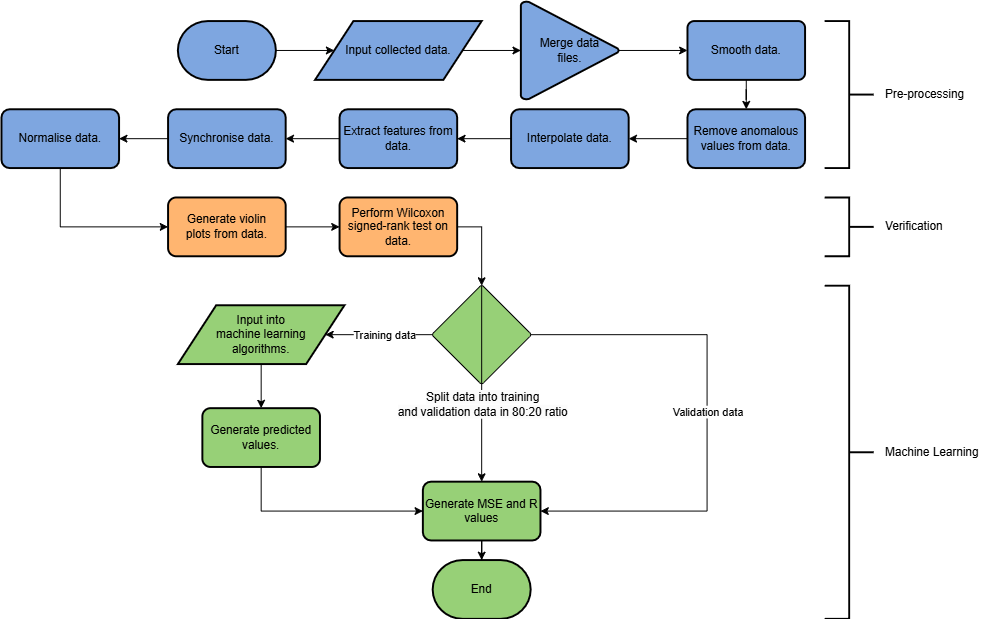

The diagram above was exported from draw.io. Its source (the exported page's mxGraphModel, read from the mxfile embedded in the PNG):
<mxGraphModel dx="2071" dy="772" grid="1" gridSize="10" guides="1" tooltips="1" connect="1" arrows="1" fold="1" page="1" pageScale="1" pageWidth="850" pageHeight="1100" math="0" shadow="0">
  <root>
    <mxCell id="0" />
    <mxCell id="1" parent="0" />
    <mxCell id="0zxr3URinevHNIQY81pl-1" value="" style="edgeStyle=orthogonalEdgeStyle;rounded=0;orthogonalLoop=1;jettySize=auto;html=1;" parent="1" source="_vE03tt9DFnXl-MK95jD-24" target="0FL6Za24115D7KX3AY-h-31" edge="1">
      <mxGeometry relative="1" as="geometry" />
    </mxCell>
    <mxCell id="_vE03tt9DFnXl-MK95jD-4" style="edgeStyle=orthogonalEdgeStyle;rounded=0;orthogonalLoop=1;jettySize=auto;html=1;fillColor=#7EA6E0;" parent="1" source="_vE03tt9DFnXl-MK95jD-2" target="_vE03tt9DFnXl-MK95jD-3" edge="1">
      <mxGeometry relative="1" as="geometry" />
    </mxCell>
    <mxCell id="_vE03tt9DFnXl-MK95jD-2" value="Start" style="strokeWidth=2;html=1;shape=mxgraph.flowchart.terminator;whiteSpace=wrap;fillColor=#7EA6E0;" parent="1" vertex="1">
      <mxGeometry x="130" y="330" width="100" height="60" as="geometry" />
    </mxCell>
    <mxCell id="_vE03tt9DFnXl-MK95jD-23" style="edgeStyle=orthogonalEdgeStyle;rounded=0;orthogonalLoop=1;jettySize=auto;html=1;fillColor=#7EA6E0;" parent="1" source="_vE03tt9DFnXl-MK95jD-3" target="_vE03tt9DFnXl-MK95jD-19" edge="1">
      <mxGeometry relative="1" as="geometry" />
    </mxCell>
    <mxCell id="_vE03tt9DFnXl-MK95jD-3" value="Input collected data." style="shape=parallelogram;html=1;strokeWidth=2;perimeter=parallelogramPerimeter;whiteSpace=wrap;rounded=1;arcSize=0;size=0.23;fillColor=#7EA6E0;" parent="1" vertex="1">
      <mxGeometry x="270" y="330" width="170" height="60" as="geometry" />
    </mxCell>
    <mxCell id="_vE03tt9DFnXl-MK95jD-10" value="" style="edgeStyle=orthogonalEdgeStyle;rounded=0;orthogonalLoop=1;jettySize=auto;html=1;fillColor=#7EA6E0;" parent="1" source="_vE03tt9DFnXl-MK95jD-5" target="_vE03tt9DFnXl-MK95jD-9" edge="1">
      <mxGeometry relative="1" as="geometry" />
    </mxCell>
    <mxCell id="_vE03tt9DFnXl-MK95jD-5" value="Smooth data." style="rounded=1;whiteSpace=wrap;html=1;absoluteArcSize=1;arcSize=14;strokeWidth=2;fillColor=#7EA6E0;" parent="1" vertex="1">
      <mxGeometry x="650" y="330" width="120" height="60" as="geometry" />
    </mxCell>
    <mxCell id="_vE03tt9DFnXl-MK95jD-12" value="" style="edgeStyle=orthogonalEdgeStyle;rounded=0;orthogonalLoop=1;jettySize=auto;html=1;fillColor=#7EA6E0;" parent="1" source="_vE03tt9DFnXl-MK95jD-9" target="_vE03tt9DFnXl-MK95jD-11" edge="1">
      <mxGeometry relative="1" as="geometry" />
    </mxCell>
    <mxCell id="_vE03tt9DFnXl-MK95jD-9" value="Remove anomalous values from data." style="whiteSpace=wrap;html=1;rounded=1;arcSize=14;strokeWidth=2;fillColor=#7EA6E0;" parent="1" vertex="1">
      <mxGeometry x="650" y="420" width="120" height="60" as="geometry" />
    </mxCell>
    <mxCell id="5EvGn3AHT2XHBsFOpgHe-5" style="edgeStyle=orthogonalEdgeStyle;rounded=0;orthogonalLoop=1;jettySize=auto;html=1;" parent="1" source="_vE03tt9DFnXl-MK95jD-11" target="_vE03tt9DFnXl-MK95jD-13" edge="1">
      <mxGeometry relative="1" as="geometry" />
    </mxCell>
    <mxCell id="_vE03tt9DFnXl-MK95jD-11" value="Interpolate data." style="whiteSpace=wrap;html=1;rounded=1;arcSize=14;strokeWidth=2;fillColor=#7EA6E0;" parent="1" vertex="1">
      <mxGeometry x="470" y="420" width="120" height="60" as="geometry" />
    </mxCell>
    <mxCell id="5EvGn3AHT2XHBsFOpgHe-6" style="edgeStyle=orthogonalEdgeStyle;rounded=0;orthogonalLoop=1;jettySize=auto;html=1;" parent="1" source="_vE03tt9DFnXl-MK95jD-13" target="5EvGn3AHT2XHBsFOpgHe-1" edge="1">
      <mxGeometry relative="1" as="geometry" />
    </mxCell>
    <mxCell id="_vE03tt9DFnXl-MK95jD-13" value="Extract features from data." style="whiteSpace=wrap;html=1;rounded=1;arcSize=14;strokeWidth=2;fillColor=#7EA6E0;" parent="1" vertex="1">
      <mxGeometry x="295" y="420" width="120" height="60" as="geometry" />
    </mxCell>
    <mxCell id="_vE03tt9DFnXl-MK95jD-20" style="edgeStyle=orthogonalEdgeStyle;rounded=0;orthogonalLoop=1;jettySize=auto;html=1;fillColor=#7EA6E0;" parent="1" source="_vE03tt9DFnXl-MK95jD-19" target="_vE03tt9DFnXl-MK95jD-5" edge="1">
      <mxGeometry relative="1" as="geometry" />
    </mxCell>
    <mxCell id="_vE03tt9DFnXl-MK95jD-19" value="Merge data &lt;br&gt;files." style="strokeWidth=2;html=1;shape=mxgraph.flowchart.merge_or_storage;whiteSpace=wrap;direction=north;fillColor=#7EA6E0;" parent="1" vertex="1">
      <mxGeometry x="480" y="310" width="100" height="100" as="geometry" />
    </mxCell>
    <mxCell id="0FL6Za24115D7KX3AY-h-33" style="edgeStyle=orthogonalEdgeStyle;rounded=0;orthogonalLoop=1;jettySize=auto;html=1;fillColor=#97D077;" parent="1" source="_vE03tt9DFnXl-MK95jD-24" target="0FL6Za24115D7KX3AY-h-25" edge="1">
      <mxGeometry relative="1" as="geometry">
        <Array as="points">
          <mxPoint x="370" y="650" />
          <mxPoint x="370" y="650" />
        </Array>
      </mxGeometry>
    </mxCell>
    <mxCell id="0FL6Za24115D7KX3AY-h-34" value="Training data" style="edgeLabel;html=1;align=center;verticalAlign=middle;resizable=0;points=[];fillColor=#97D077;" parent="0FL6Za24115D7KX3AY-h-33" connectable="0" vertex="1">
      <mxGeometry x="-0.2932" y="-2" relative="1" as="geometry">
        <mxPoint x="-11" y="2" as="offset" />
      </mxGeometry>
    </mxCell>
    <mxCell id="0FL6Za24115D7KX3AY-h-35" style="edgeStyle=orthogonalEdgeStyle;rounded=0;orthogonalLoop=1;jettySize=auto;html=1;fillColor=#97D077;exitX=0.5;exitY=0;exitDx=0;exitDy=0;exitPerimeter=0;entryX=1;entryY=0.5;entryDx=0;entryDy=0;" parent="1" source="_vE03tt9DFnXl-MK95jD-24" target="0FL6Za24115D7KX3AY-h-31" edge="1">
      <mxGeometry relative="1" as="geometry">
        <mxPoint x="490" y="639.9985714285715" as="sourcePoint" />
        <mxPoint x="570" y="820" as="targetPoint" />
        <Array as="points">
          <mxPoint x="670" y="650" />
          <mxPoint x="670" y="830" />
        </Array>
      </mxGeometry>
    </mxCell>
    <mxCell id="0FL6Za24115D7KX3AY-h-36" value="Validation data" style="edgeLabel;html=1;align=center;verticalAlign=middle;resizable=0;points=[];fillColor=#97D077;" parent="0FL6Za24115D7KX3AY-h-35" connectable="0" vertex="1">
      <mxGeometry x="-0.0241" relative="1" as="geometry">
        <mxPoint y="-1" as="offset" />
      </mxGeometry>
    </mxCell>
    <mxCell id="0zxr3URinevHNIQY81pl-2" value="&lt;span style=&quot;font-size: 12px; background-color: rgb(251, 251, 251);&quot;&gt;Split data into training&lt;/span&gt;&lt;br style=&quot;font-size: 12px; background-color: rgb(251, 251, 251);&quot;&gt;&lt;span style=&quot;font-size: 12px; background-color: rgb(251, 251, 251);&quot;&gt;and validation data in 80:20 ratio&lt;/span&gt;" style="edgeLabel;html=1;align=center;verticalAlign=middle;resizable=0;points=[];fillColor=#97D077;" parent="0FL6Za24115D7KX3AY-h-35" connectable="0" vertex="1">
      <mxGeometry x="-0.0241" relative="1" as="geometry">
        <mxPoint x="-230" y="-9" as="offset" />
      </mxGeometry>
    </mxCell>
    <mxCell id="_vE03tt9DFnXl-MK95jD-24" value="." style="verticalLabelPosition=bottom;verticalAlign=top;html=1;shape=mxgraph.flowchart.sort;direction=south;fillColor=#97D077;" parent="1" vertex="1">
      <mxGeometry x="390" y="600" width="100" height="100" as="geometry" />
    </mxCell>
    <mxCell id="0FL6Za24115D7KX3AY-h-10" style="edgeStyle=orthogonalEdgeStyle;rounded=0;orthogonalLoop=1;jettySize=auto;html=1;entryX=0;entryY=0.5;entryDx=0;entryDy=0;entryPerimeter=0;" parent="1" source="0FL6Za24115D7KX3AY-h-2" target="_vE03tt9DFnXl-MK95jD-24" edge="1">
      <mxGeometry relative="1" as="geometry">
        <Array as="points">
          <mxPoint x="440" y="540" />
        </Array>
      </mxGeometry>
    </mxCell>
    <mxCell id="0FL6Za24115D7KX3AY-h-2" value="Perform Wilcoxon signed-rank test on data." style="whiteSpace=wrap;html=1;rounded=1;arcSize=14;strokeWidth=2;fillColor=#FFB570;" parent="1" vertex="1">
      <mxGeometry x="295" y="510" width="120" height="60" as="geometry" />
    </mxCell>
    <mxCell id="0FL6Za24115D7KX3AY-h-9" value="" style="edgeStyle=orthogonalEdgeStyle;rounded=0;orthogonalLoop=1;jettySize=auto;html=1;fillColor=#FFB570;" parent="1" source="0FL6Za24115D7KX3AY-h-7" target="0FL6Za24115D7KX3AY-h-2" edge="1">
      <mxGeometry relative="1" as="geometry" />
    </mxCell>
    <mxCell id="0FL6Za24115D7KX3AY-h-7" value="Generate violin plots&lt;span style=&quot;background-color: initial;&quot;&gt;&amp;nbsp;from data.&lt;/span&gt;" style="whiteSpace=wrap;html=1;rounded=1;arcSize=14;strokeWidth=2;fillColor=#FFB570;" parent="1" vertex="1">
      <mxGeometry x="120" y="510" width="120" height="60" as="geometry" />
    </mxCell>
    <mxCell id="0FL6Za24115D7KX3AY-h-30" style="edgeStyle=orthogonalEdgeStyle;rounded=0;orthogonalLoop=1;jettySize=auto;html=1;fillColor=#97D077;" parent="1" source="0FL6Za24115D7KX3AY-h-25" target="0FL6Za24115D7KX3AY-h-29" edge="1">
      <mxGeometry relative="1" as="geometry" />
    </mxCell>
    <mxCell id="0FL6Za24115D7KX3AY-h-25" value="Input into &lt;br&gt;machine learning &lt;br&gt;algorithms." style="shape=parallelogram;html=1;strokeWidth=2;perimeter=parallelogramPerimeter;whiteSpace=wrap;rounded=1;arcSize=0;size=0.23;fillColor=#97D077;" parent="1" vertex="1">
      <mxGeometry x="130" y="620" width="170" height="60" as="geometry" />
    </mxCell>
    <mxCell id="0FL6Za24115D7KX3AY-h-32" value="" style="edgeStyle=orthogonalEdgeStyle;rounded=0;orthogonalLoop=1;jettySize=auto;html=1;fillColor=#97D077;" parent="1" source="0FL6Za24115D7KX3AY-h-29" target="0FL6Za24115D7KX3AY-h-31" edge="1">
      <mxGeometry relative="1" as="geometry">
        <Array as="points">
          <mxPoint x="215" y="830" />
        </Array>
      </mxGeometry>
    </mxCell>
    <mxCell id="0FL6Za24115D7KX3AY-h-29" value="Generate predicted values." style="whiteSpace=wrap;html=1;rounded=1;arcSize=14;strokeWidth=2;fillColor=#97D077;" parent="1" vertex="1">
      <mxGeometry x="155" y="725" width="120" height="60" as="geometry" />
    </mxCell>
    <mxCell id="0FL6Za24115D7KX3AY-h-39" style="edgeStyle=orthogonalEdgeStyle;rounded=0;orthogonalLoop=1;jettySize=auto;html=1;fillColor=#97D077;" parent="1" source="0FL6Za24115D7KX3AY-h-31" target="0FL6Za24115D7KX3AY-h-38" edge="1">
      <mxGeometry relative="1" as="geometry" />
    </mxCell>
    <mxCell id="0FL6Za24115D7KX3AY-h-31" value="Generate MSE and R values" style="whiteSpace=wrap;html=1;fillColor=#97D077;rounded=1;arcSize=14;strokeWidth=2;" parent="1" vertex="1">
      <mxGeometry x="380" y="800" width="120" height="60" as="geometry" />
    </mxCell>
    <mxCell id="0FL6Za24115D7KX3AY-h-38" value="End" style="strokeWidth=2;html=1;shape=mxgraph.flowchart.terminator;whiteSpace=wrap;fillColor=#97D077;" parent="1" vertex="1">
      <mxGeometry x="390" y="880" width="100" height="60" as="geometry" />
    </mxCell>
    <mxCell id="0FL6Za24115D7KX3AY-h-40" value="" style="strokeWidth=2;html=1;shape=mxgraph.flowchart.annotation_2;align=left;labelPosition=right;pointerEvents=1;fillColor=#97D077;direction=west;" parent="1" vertex="1">
      <mxGeometry x="790" y="330" width="50" height="150" as="geometry" />
    </mxCell>
    <mxCell id="0FL6Za24115D7KX3AY-h-44" value="Pre-processing" style="text;html=1;align=left;verticalAlign=middle;resizable=0;points=[];autosize=1;strokeColor=none;fillColor=none;" parent="1" vertex="1">
      <mxGeometry x="850" y="390" width="100" height="30" as="geometry" />
    </mxCell>
    <mxCell id="0FL6Za24115D7KX3AY-h-45" value="" style="strokeWidth=2;html=1;shape=mxgraph.flowchart.annotation_2;align=left;labelPosition=right;pointerEvents=1;fillColor=#97D077;direction=west;" parent="1" vertex="1">
      <mxGeometry x="790" y="510" width="50" height="60" as="geometry" />
    </mxCell>
    <mxCell id="0FL6Za24115D7KX3AY-h-46" value="Verification" style="text;html=1;align=left;verticalAlign=middle;resizable=0;points=[];autosize=1;strokeColor=none;fillColor=none;" parent="1" vertex="1">
      <mxGeometry x="850" y="525" width="80" height="30" as="geometry" />
    </mxCell>
    <mxCell id="0FL6Za24115D7KX3AY-h-47" value="" style="strokeWidth=2;html=1;shape=mxgraph.flowchart.annotation_2;align=left;labelPosition=right;pointerEvents=1;fillColor=#97D077;direction=west;" parent="1" vertex="1">
      <mxGeometry x="790" y="600" width="50" height="340" as="geometry" />
    </mxCell>
    <mxCell id="0FL6Za24115D7KX3AY-h-48" value="Machine Learning" style="text;html=1;align=left;verticalAlign=middle;resizable=0;points=[];autosize=1;strokeColor=none;fillColor=none;" parent="1" vertex="1">
      <mxGeometry x="850" y="755" width="120" height="30" as="geometry" />
    </mxCell>
    <mxCell id="5EvGn3AHT2XHBsFOpgHe-8" value="" style="edgeStyle=orthogonalEdgeStyle;rounded=0;orthogonalLoop=1;jettySize=auto;html=1;" parent="1" source="5EvGn3AHT2XHBsFOpgHe-1" target="5EvGn3AHT2XHBsFOpgHe-7" edge="1">
      <mxGeometry relative="1" as="geometry" />
    </mxCell>
    <mxCell id="5EvGn3AHT2XHBsFOpgHe-1" value="Synchronise data." style="whiteSpace=wrap;html=1;rounded=1;arcSize=14;strokeWidth=2;fillColor=#7EA6E0;" parent="1" vertex="1">
      <mxGeometry x="120" y="420" width="120" height="60" as="geometry" />
    </mxCell>
    <mxCell id="5EvGn3AHT2XHBsFOpgHe-9" style="edgeStyle=orthogonalEdgeStyle;rounded=0;orthogonalLoop=1;jettySize=auto;html=1;" parent="1" source="5EvGn3AHT2XHBsFOpgHe-7" target="0FL6Za24115D7KX3AY-h-7" edge="1">
      <mxGeometry relative="1" as="geometry">
        <Array as="points">
          <mxPoint x="10" y="540" />
        </Array>
      </mxGeometry>
    </mxCell>
    <mxCell id="5EvGn3AHT2XHBsFOpgHe-7" value="Normalise data." style="whiteSpace=wrap;html=1;fillColor=#7EA6E0;rounded=1;arcSize=14;strokeWidth=2;" parent="1" vertex="1">
      <mxGeometry x="-50" y="420" width="120" height="60" as="geometry" />
    </mxCell>
  </root>
</mxGraphModel>